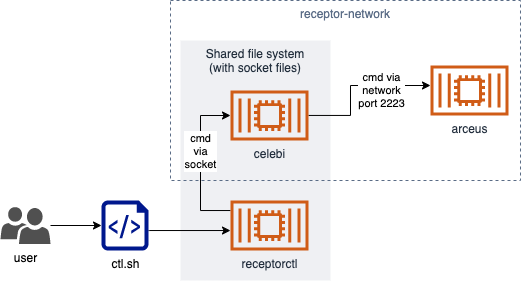

The diagram above was exported from draw.io. Its source (the exported page's mxGraphModel, read from the mxfile embedded in the PNG):
<mxGraphModel dx="632" dy="451" grid="1" gridSize="10" guides="1" tooltips="1" connect="1" arrows="1" fold="1" page="1" pageScale="1" pageWidth="827" pageHeight="1169" math="0" shadow="0">
  <root>
    <mxCell id="0" />
    <mxCell id="1" parent="0" />
    <mxCell id="F8LnftqW3-IVp29scHy7-5" value="Shared file system&#10;(with socket files)" style="fillColor=#EFF0F3;strokeColor=none;dashed=0;verticalAlign=top;fontStyle=0;fontColor=#232F3D;" parent="1" vertex="1">
      <mxGeometry x="270" y="270" width="150" height="240" as="geometry" />
    </mxCell>
    <mxCell id="F8LnftqW3-IVp29scHy7-4" value="receptor-network" style="fillColor=none;strokeColor=#5A6C86;dashed=1;verticalAlign=top;fontStyle=0;fontColor=#5A6C86;" parent="1" vertex="1">
      <mxGeometry x="260" y="230" width="350" height="180" as="geometry" />
    </mxCell>
    <mxCell id="F8LnftqW3-IVp29scHy7-1" value="arceus" style="outlineConnect=0;fontColor=#232F3E;gradientColor=none;fillColor=#D05C17;strokeColor=none;dashed=0;verticalLabelPosition=bottom;verticalAlign=top;align=center;html=1;fontSize=12;fontStyle=0;aspect=fixed;pointerEvents=1;shape=mxgraph.aws4.container_2;" parent="1" vertex="1">
      <mxGeometry x="520" y="295" width="78" height="50" as="geometry" />
    </mxCell>
    <mxCell id="F8LnftqW3-IVp29scHy7-10" style="edgeStyle=orthogonalEdgeStyle;rounded=0;orthogonalLoop=1;jettySize=auto;html=1;" parent="1" source="F8LnftqW3-IVp29scHy7-2" target="F8LnftqW3-IVp29scHy7-1" edge="1">
      <mxGeometry relative="1" as="geometry">
        <Array as="points">
          <mxPoint x="440" y="345" />
          <mxPoint x="440" y="315" />
        </Array>
      </mxGeometry>
    </mxCell>
    <mxCell id="F8LnftqW3-IVp29scHy7-11" value="cmd via&lt;br&gt;network&lt;br&gt;port 2223" style="edgeLabel;html=1;align=center;verticalAlign=middle;resizable=0;points=[];" parent="F8LnftqW3-IVp29scHy7-10" vertex="1" connectable="0">
      <mxGeometry x="0.5743" y="-2" relative="1" as="geometry">
        <mxPoint x="-17" y="3" as="offset" />
      </mxGeometry>
    </mxCell>
    <mxCell id="F8LnftqW3-IVp29scHy7-2" value="celebi" style="outlineConnect=0;fontColor=#232F3E;gradientColor=none;fillColor=#D05C17;strokeColor=none;dashed=0;verticalLabelPosition=bottom;verticalAlign=top;align=center;html=1;fontSize=12;fontStyle=0;aspect=fixed;pointerEvents=1;shape=mxgraph.aws4.container_2;" parent="1" vertex="1">
      <mxGeometry x="320" y="320" width="78" height="50" as="geometry" />
    </mxCell>
    <mxCell id="F8LnftqW3-IVp29scHy7-8" style="edgeStyle=orthogonalEdgeStyle;rounded=0;orthogonalLoop=1;jettySize=auto;html=1;" parent="1" source="F8LnftqW3-IVp29scHy7-3" target="F8LnftqW3-IVp29scHy7-2" edge="1">
      <mxGeometry relative="1" as="geometry">
        <Array as="points">
          <mxPoint x="290" y="440" />
          <mxPoint x="290" y="345" />
        </Array>
      </mxGeometry>
    </mxCell>
    <mxCell id="F8LnftqW3-IVp29scHy7-9" value="cmd&lt;br&gt;via&lt;br&gt;socket" style="edgeLabel;html=1;align=center;verticalAlign=middle;resizable=0;points=[];spacing=2;labelBackgroundColor=#ffffff;labelBorderColor=#FFFFFF;spacingTop=0;" parent="F8LnftqW3-IVp29scHy7-8" vertex="1" connectable="0">
      <mxGeometry x="0.2716" y="-2" relative="1" as="geometry">
        <mxPoint x="-2" y="9" as="offset" />
      </mxGeometry>
    </mxCell>
    <mxCell id="F8LnftqW3-IVp29scHy7-3" value="receptorctl" style="outlineConnect=0;fontColor=#232F3E;gradientColor=none;fillColor=#D05C17;strokeColor=none;dashed=0;verticalLabelPosition=bottom;verticalAlign=top;align=center;html=1;fontSize=12;fontStyle=0;aspect=fixed;pointerEvents=1;shape=mxgraph.aws4.container_2;" parent="1" vertex="1">
      <mxGeometry x="320" y="430" width="78" height="50" as="geometry" />
    </mxCell>
    <mxCell id="F8LnftqW3-IVp29scHy7-12" style="edgeStyle=orthogonalEdgeStyle;rounded=0;orthogonalLoop=1;jettySize=auto;html=1;" parent="1" source="F8LnftqW3-IVp29scHy7-7" target="F8LnftqW3-IVp29scHy7-3" edge="1">
      <mxGeometry relative="1" as="geometry">
        <Array as="points">
          <mxPoint x="239" y="460" />
          <mxPoint x="239" y="460" />
        </Array>
      </mxGeometry>
    </mxCell>
    <mxCell id="F8LnftqW3-IVp29scHy7-7" value="ctl.sh" style="aspect=fixed;pointerEvents=1;shadow=0;dashed=0;html=1;strokeColor=none;labelPosition=center;verticalLabelPosition=bottom;verticalAlign=top;align=center;fillColor=#00188D;shape=mxgraph.azure.script_file" parent="1" vertex="1">
      <mxGeometry x="191" y="430" width="47" height="50" as="geometry" />
    </mxCell>
    <mxCell id="F8LnftqW3-IVp29scHy7-14" style="edgeStyle=orthogonalEdgeStyle;rounded=0;orthogonalLoop=1;jettySize=auto;html=1;" parent="1" source="F8LnftqW3-IVp29scHy7-13" target="F8LnftqW3-IVp29scHy7-7" edge="1">
      <mxGeometry relative="1" as="geometry" />
    </mxCell>
    <mxCell id="F8LnftqW3-IVp29scHy7-13" value="user" style="pointerEvents=1;shadow=0;dashed=0;html=1;strokeColor=none;labelPosition=center;verticalLabelPosition=bottom;verticalAlign=top;align=center;fillColor=#505050;shape=mxgraph.mscae.intune.user_group;labelBackgroundColor=#ffffff;" parent="1" vertex="1">
      <mxGeometry x="90" y="436.5" width="50" height="37" as="geometry" />
    </mxCell>
  </root>
</mxGraphModel>